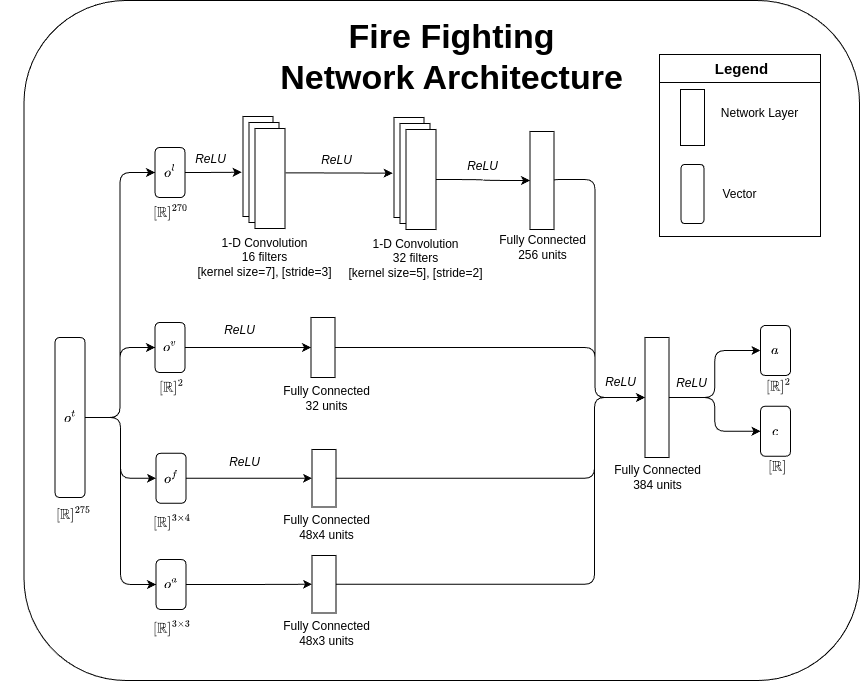

The diagram above was exported from draw.io. Its source (the exported page's mxGraphModel, read from the mxfile embedded in the PNG):
<mxGraphModel dx="1012" dy="624" grid="0" gridSize="10" guides="1" tooltips="1" connect="1" arrows="1" fold="1" page="1" pageScale="1" pageWidth="1169" pageHeight="827" math="1" shadow="0">
  <root>
    <mxCell id="0" />
    <mxCell id="1" parent="0" />
    <mxCell id="59" value="" style="rounded=1;whiteSpace=wrap;html=1;" parent="1" vertex="1">
      <mxGeometry x="53.5" y="33" width="835.5" height="680" as="geometry" />
    </mxCell>
    <mxCell id="71" value="" style="rounded=0;whiteSpace=wrap;html=1;" parent="1" vertex="1">
      <mxGeometry x="689" y="87" width="161" height="182" as="geometry" />
    </mxCell>
    <mxCell id="77" value="" style="rounded=0;whiteSpace=wrap;html=1;" parent="1" vertex="1">
      <mxGeometry x="689" y="87" width="161" height="28" as="geometry" />
    </mxCell>
    <mxCell id="4" style="edgeStyle=orthogonalEdgeStyle;html=1;entryX=0;entryY=0.5;entryDx=0;entryDy=0;" parent="1" source="2" target="3" edge="1">
      <mxGeometry relative="1" as="geometry" />
    </mxCell>
    <mxCell id="24" style="edgeStyle=orthogonalEdgeStyle;html=1;exitX=1;exitY=0.5;exitDx=0;exitDy=0;entryX=0;entryY=0.5;entryDx=0;entryDy=0;" parent="1" source="2" target="14" edge="1">
      <mxGeometry relative="1" as="geometry" />
    </mxCell>
    <mxCell id="37" style="edgeStyle=orthogonalEdgeStyle;html=1;exitX=1;exitY=0.5;exitDx=0;exitDy=0;entryX=0;entryY=0.5;entryDx=0;entryDy=0;" parent="1" source="2" target="26" edge="1">
      <mxGeometry relative="1" as="geometry" />
    </mxCell>
    <mxCell id="85" style="edgeStyle=orthogonalEdgeStyle;html=1;entryX=0;entryY=0.5;entryDx=0;entryDy=0;" edge="1" parent="1" source="2" target="83">
      <mxGeometry relative="1" as="geometry" />
    </mxCell>
    <mxCell id="2" value="$$o^t$$" style="rounded=1;whiteSpace=wrap;html=1;" parent="1" vertex="1">
      <mxGeometry x="84.5" y="370" width="30" height="160" as="geometry" />
    </mxCell>
    <mxCell id="11" style="edgeStyle=orthogonalEdgeStyle;curved=1;html=1;entryX=-0.046;entryY=0.557;entryDx=0;entryDy=0;entryPerimeter=0;" parent="1" source="3" target="5" edge="1">
      <mxGeometry relative="1" as="geometry" />
    </mxCell>
    <mxCell id="3" value="$$o^l$$" style="rounded=1;whiteSpace=wrap;html=1;" parent="1" vertex="1">
      <mxGeometry x="184.5" y="180" width="30" height="50" as="geometry" />
    </mxCell>
    <mxCell id="10" value="" style="group" parent="1" vertex="1" connectable="0">
      <mxGeometry x="272.5" y="149" width="42" height="112" as="geometry" />
    </mxCell>
    <mxCell id="5" value="" style="rounded=0;whiteSpace=wrap;html=1;" parent="10" vertex="1">
      <mxGeometry width="30" height="100" as="geometry" />
    </mxCell>
    <mxCell id="7" value="" style="rounded=0;whiteSpace=wrap;html=1;" parent="10" vertex="1">
      <mxGeometry x="6" y="6" width="30" height="100" as="geometry" />
    </mxCell>
    <mxCell id="8" value="" style="rounded=0;whiteSpace=wrap;html=1;" parent="10" vertex="1">
      <mxGeometry x="12" y="12" width="30" height="100" as="geometry" />
    </mxCell>
    <mxCell id="12" value="1-D Convolution&lt;br&gt;16 filters&lt;br&gt;[kernel size=7], [stride=3]" style="text;html=1;align=center;verticalAlign=middle;resizable=0;points=[];autosize=1;strokeColor=none;fillColor=none;" parent="1" vertex="1">
      <mxGeometry x="213.5" y="260" width="160" height="60" as="geometry" />
    </mxCell>
    <mxCell id="30" style="edgeStyle=orthogonalEdgeStyle;curved=1;html=1;entryX=0;entryY=0.5;entryDx=0;entryDy=0;exitX=1;exitY=0.5;exitDx=0;exitDy=0;" parent="1" source="14" target="28" edge="1">
      <mxGeometry relative="1" as="geometry">
        <mxPoint x="284.5" y="380" as="sourcePoint" />
      </mxGeometry>
    </mxCell>
    <mxCell id="14" value="$$o^v$$" style="rounded=1;whiteSpace=wrap;html=1;" parent="1" vertex="1">
      <mxGeometry x="184.5" y="355" width="30" height="50" as="geometry" />
    </mxCell>
    <mxCell id="15" style="edgeStyle=orthogonalEdgeStyle;curved=1;html=1;entryX=-0.046;entryY=0.557;entryDx=0;entryDy=0;entryPerimeter=0;exitX=1.019;exitY=0.444;exitDx=0;exitDy=0;exitPerimeter=0;" parent="1" source="8" target="17" edge="1">
      <mxGeometry relative="1" as="geometry">
        <mxPoint x="413.5" y="205.9999999999999" as="sourcePoint" />
      </mxGeometry>
    </mxCell>
    <mxCell id="16" value="" style="group" parent="1" vertex="1" connectable="0">
      <mxGeometry x="423.5" y="150" width="42" height="112" as="geometry" />
    </mxCell>
    <mxCell id="17" value="" style="rounded=0;whiteSpace=wrap;html=1;" parent="16" vertex="1">
      <mxGeometry width="30" height="100" as="geometry" />
    </mxCell>
    <mxCell id="18" value="" style="rounded=0;whiteSpace=wrap;html=1;" parent="16" vertex="1">
      <mxGeometry x="6" y="6" width="30" height="100" as="geometry" />
    </mxCell>
    <mxCell id="19" value="" style="rounded=0;whiteSpace=wrap;html=1;" parent="16" vertex="1">
      <mxGeometry x="12" y="12" width="30" height="100" as="geometry" />
    </mxCell>
    <mxCell id="20" value="1-D Convolution&lt;br&gt;32 filters&lt;br&gt;[kernel size=5], [stride=2]" style="text;html=1;align=center;verticalAlign=middle;resizable=0;points=[];autosize=1;strokeColor=none;fillColor=none;" parent="1" vertex="1">
      <mxGeometry x="364.5" y="261" width="160" height="60" as="geometry" />
    </mxCell>
    <mxCell id="22" value="Fully Connected&lt;br&gt;256 units" style="text;html=1;align=center;verticalAlign=middle;resizable=0;points=[];autosize=1;strokeColor=none;fillColor=none;" parent="1" vertex="1">
      <mxGeometry x="516.5" y="260" width="110" height="40" as="geometry" />
    </mxCell>
    <mxCell id="23" style="edgeStyle=orthogonalEdgeStyle;curved=1;html=1;entryX=0;entryY=0.5;entryDx=0;entryDy=0;" parent="1" source="19" target="42" edge="1">
      <mxGeometry relative="1" as="geometry">
        <mxPoint x="604.5" y="212" as="targetPoint" />
      </mxGeometry>
    </mxCell>
    <mxCell id="41" style="edgeStyle=orthogonalEdgeStyle;curved=1;html=1;entryX=0;entryY=0.5;entryDx=0;entryDy=0;exitX=1;exitY=0.5;exitDx=0;exitDy=0;" parent="1" source="26" target="40" edge="1">
      <mxGeometry relative="1" as="geometry">
        <mxPoint x="285.5" y="510.75" as="sourcePoint" />
      </mxGeometry>
    </mxCell>
    <mxCell id="26" value="$$o^f$$" style="rounded=1;whiteSpace=wrap;html=1;" parent="1" vertex="1">
      <mxGeometry x="185.5" y="485.75" width="30" height="50" as="geometry" />
    </mxCell>
    <mxCell id="45" style="edgeStyle=orthogonalEdgeStyle;html=1;exitX=1;exitY=0.5;exitDx=0;exitDy=0;entryX=0;entryY=0.5;entryDx=0;entryDy=0;" parent="1" source="28" target="43" edge="1">
      <mxGeometry relative="1" as="geometry">
        <Array as="points">
          <mxPoint x="624.5" y="380" />
          <mxPoint x="624.5" y="430" />
        </Array>
      </mxGeometry>
    </mxCell>
    <mxCell id="28" value="" style="rounded=0;whiteSpace=wrap;html=1;" parent="1" vertex="1">
      <mxGeometry x="340.5" y="350" width="24" height="60" as="geometry" />
    </mxCell>
    <mxCell id="29" value="Fully Connected&lt;br&gt;32 units" style="text;html=1;align=center;verticalAlign=middle;resizable=0;points=[];autosize=1;strokeColor=none;fillColor=none;" parent="1" vertex="1">
      <mxGeometry x="303.5" y="410" width="105" height="41" as="geometry" />
    </mxCell>
    <mxCell id="39" value="Fully Connected&lt;br&gt;48x4 units" style="text;html=1;align=center;verticalAlign=middle;resizable=0;points=[];autosize=1;strokeColor=none;fillColor=none;" parent="1" vertex="1">
      <mxGeometry x="303.5" y="539.5" width="105" height="41" as="geometry" />
    </mxCell>
    <mxCell id="47" style="edgeStyle=orthogonalEdgeStyle;html=1;entryX=0;entryY=0.5;entryDx=0;entryDy=0;" parent="1" source="40" target="43" edge="1">
      <mxGeometry relative="1" as="geometry">
        <Array as="points">
          <mxPoint x="624" y="511" />
          <mxPoint x="624" y="430" />
        </Array>
      </mxGeometry>
    </mxCell>
    <mxCell id="40" value="" style="rounded=0;whiteSpace=wrap;html=1;" parent="1" vertex="1">
      <mxGeometry x="341.5" y="482" width="24" height="57.5" as="geometry" />
    </mxCell>
    <mxCell id="44" style="edgeStyle=orthogonalEdgeStyle;html=1;exitX=1;exitY=0.5;exitDx=0;exitDy=0;entryX=0;entryY=0.5;entryDx=0;entryDy=0;" parent="1" source="42" target="43" edge="1">
      <mxGeometry relative="1" as="geometry">
        <Array as="points">
          <mxPoint x="624.5" y="212" />
          <mxPoint x="624.5" y="430" />
        </Array>
      </mxGeometry>
    </mxCell>
    <mxCell id="42" value="" style="rounded=0;whiteSpace=wrap;html=1;" parent="1" vertex="1">
      <mxGeometry x="559.5" y="164" width="24" height="98" as="geometry" />
    </mxCell>
    <mxCell id="62" style="edgeStyle=orthogonalEdgeStyle;html=1;exitX=1;exitY=0.5;exitDx=0;exitDy=0;entryX=0;entryY=0.5;entryDx=0;entryDy=0;" parent="1" source="43" edge="1" target="91">
      <mxGeometry relative="1" as="geometry">
        <mxPoint x="752.5" y="430" as="targetPoint" />
      </mxGeometry>
    </mxCell>
    <mxCell id="93" style="edgeStyle=orthogonalEdgeStyle;html=1;exitX=1;exitY=0.5;exitDx=0;exitDy=0;entryX=0;entryY=0.5;entryDx=0;entryDy=0;" edge="1" parent="1" source="43" target="92">
      <mxGeometry relative="1" as="geometry" />
    </mxCell>
    <mxCell id="43" value="" style="rounded=0;whiteSpace=wrap;html=1;" parent="1" vertex="1">
      <mxGeometry x="674.5" y="370" width="24" height="120" as="geometry" />
    </mxCell>
    <mxCell id="48" value="Fully Connected&lt;br&gt;384 units" style="text;html=1;align=center;verticalAlign=middle;resizable=0;points=[];autosize=1;strokeColor=none;fillColor=none;" parent="1" vertex="1">
      <mxGeometry x="631.5" y="490" width="110" height="40" as="geometry" />
    </mxCell>
    <mxCell id="49" value="$$[\mathbb{R}]^{270}$$" style="text;html=1;align=center;verticalAlign=middle;resizable=0;points=[];autosize=1;strokeColor=none;fillColor=none;" parent="1" vertex="1">
      <mxGeometry x="124.5" y="230" width="150" height="30" as="geometry" />
    </mxCell>
    <mxCell id="53" value="$$[\mathbb{R}]^{2}$$" style="text;html=1;align=center;verticalAlign=middle;resizable=0;points=[];autosize=1;strokeColor=none;fillColor=none;" parent="1" vertex="1">
      <mxGeometry x="134.5" y="407" width="132" height="26" as="geometry" />
    </mxCell>
    <mxCell id="55" value="$$[\mathbb{R}]^{3\times4}$$" style="text;html=1;align=center;verticalAlign=middle;resizable=0;points=[];autosize=1;strokeColor=none;fillColor=none;" parent="1" vertex="1">
      <mxGeometry x="115.5" y="541.5" width="170" height="26" as="geometry" />
    </mxCell>
    <mxCell id="58" value="$$[\mathbb{R}]^{275}$$" style="text;html=1;align=center;verticalAlign=middle;resizable=0;points=[];autosize=1;strokeColor=none;fillColor=none;" parent="1" vertex="1">
      <mxGeometry x="30.5" y="534" width="145" height="26" as="geometry" />
    </mxCell>
    <mxCell id="63" value="ReLU" style="text;html=1;align=center;verticalAlign=middle;resizable=0;points=[];autosize=1;strokeColor=none;fillColor=none;fontStyle=2" parent="1" vertex="1">
      <mxGeometry x="215.5" y="179" width="49" height="26" as="geometry" />
    </mxCell>
    <mxCell id="64" value="ReLU" style="text;html=1;align=center;verticalAlign=middle;resizable=0;points=[];autosize=1;strokeColor=none;fillColor=none;fontStyle=2" parent="1" vertex="1">
      <mxGeometry x="341.5" y="180" width="49" height="26" as="geometry" />
    </mxCell>
    <mxCell id="65" value="ReLU" style="text;html=1;align=center;verticalAlign=middle;resizable=0;points=[];autosize=1;strokeColor=none;fillColor=none;fontStyle=2" parent="1" vertex="1">
      <mxGeometry x="625.5" y="402" width="49" height="26" as="geometry" />
    </mxCell>
    <mxCell id="66" value="ReLU" style="text;html=1;align=center;verticalAlign=middle;resizable=0;points=[];autosize=1;strokeColor=none;fillColor=none;fontStyle=2" parent="1" vertex="1">
      <mxGeometry x="487.5" y="186" width="49" height="26" as="geometry" />
    </mxCell>
    <mxCell id="67" value="ReLU" style="text;html=1;align=center;verticalAlign=middle;resizable=0;points=[];autosize=1;strokeColor=none;fillColor=none;fontStyle=2" parent="1" vertex="1">
      <mxGeometry x="244.5" y="350" width="49" height="26" as="geometry" />
    </mxCell>
    <mxCell id="69" value="ReLU" style="text;html=1;align=center;verticalAlign=middle;resizable=0;points=[];autosize=1;strokeColor=none;fillColor=none;fontStyle=2" parent="1" vertex="1">
      <mxGeometry x="249.5" y="482" width="49" height="26" as="geometry" />
    </mxCell>
    <mxCell id="70" value="ReLU" style="text;html=1;align=center;verticalAlign=middle;resizable=0;points=[];autosize=1;strokeColor=none;fillColor=none;fontStyle=2" parent="1" vertex="1">
      <mxGeometry x="696.5" y="403" width="49" height="26" as="geometry" />
    </mxCell>
    <mxCell id="72" value="" style="rounded=0;whiteSpace=wrap;html=1;" parent="1" vertex="1">
      <mxGeometry x="710" y="122" width="24" height="56" as="geometry" />
    </mxCell>
    <mxCell id="73" value="Legend" style="text;html=1;align=center;verticalAlign=middle;resizable=0;points=[];autosize=1;strokeColor=none;fillColor=none;fontStyle=1;fontSize=15;" parent="1" vertex="1">
      <mxGeometry x="735" y="86" width="71" height="30" as="geometry" />
    </mxCell>
    <mxCell id="74" value="Network Layer" style="text;html=1;align=center;verticalAlign=middle;resizable=0;points=[];autosize=1;strokeColor=none;fillColor=none;" parent="1" vertex="1">
      <mxGeometry x="741" y="133" width="95" height="26" as="geometry" />
    </mxCell>
    <mxCell id="75" value="" style="rounded=1;whiteSpace=wrap;html=1;" parent="1" vertex="1">
      <mxGeometry x="710.5" y="197" width="23" height="59" as="geometry" />
    </mxCell>
    <mxCell id="76" value="Vector" style="text;html=1;align=center;verticalAlign=middle;resizable=0;points=[];autosize=1;strokeColor=none;fillColor=none;" parent="1" vertex="1">
      <mxGeometry x="742.5" y="213.5" width="52" height="26" as="geometry" />
    </mxCell>
    <mxCell id="78" value="Fire Fighting&lt;br&gt;Network Architecture" style="text;html=1;align=center;verticalAlign=middle;resizable=0;points=[];autosize=1;strokeColor=none;fillColor=none;fontSize=34;fontStyle=1" parent="1" vertex="1">
      <mxGeometry x="300.5" y="42" width="361" height="94" as="geometry" />
    </mxCell>
    <mxCell id="88" style="edgeStyle=orthogonalEdgeStyle;html=1;entryX=0;entryY=0.5;entryDx=0;entryDy=0;" edge="1" parent="1" source="83" target="87">
      <mxGeometry relative="1" as="geometry" />
    </mxCell>
    <mxCell id="83" value="$$o^a$$" style="rounded=1;whiteSpace=wrap;html=1;" vertex="1" parent="1">
      <mxGeometry x="185.5" y="592" width="30" height="50" as="geometry" />
    </mxCell>
    <mxCell id="84" value="$$[\mathbb{R}]^{3\times3}$$" style="text;html=1;align=center;verticalAlign=middle;resizable=0;points=[];autosize=1;strokeColor=none;fillColor=none;" vertex="1" parent="1">
      <mxGeometry x="115.5" y="647.75" width="170" height="26" as="geometry" />
    </mxCell>
    <mxCell id="86" value="Fully Connected&lt;br&gt;48x3 units" style="text;html=1;align=center;verticalAlign=middle;resizable=0;points=[];autosize=1;strokeColor=none;fillColor=none;" vertex="1" parent="1">
      <mxGeometry x="303.5" y="645.5" width="105" height="41" as="geometry" />
    </mxCell>
    <mxCell id="90" style="edgeStyle=orthogonalEdgeStyle;html=1;entryX=0;entryY=0.5;entryDx=0;entryDy=0;" edge="1" parent="1" source="87" target="43">
      <mxGeometry relative="1" as="geometry">
        <Array as="points">
          <mxPoint x="624" y="617" />
          <mxPoint x="624" y="430" />
        </Array>
      </mxGeometry>
    </mxCell>
    <mxCell id="87" value="" style="rounded=0;whiteSpace=wrap;html=1;" vertex="1" parent="1">
      <mxGeometry x="341.5" y="588" width="24" height="57.5" as="geometry" />
    </mxCell>
    <mxCell id="91" value="$$a$$" style="rounded=1;whiteSpace=wrap;html=1;" vertex="1" parent="1">
      <mxGeometry x="790" y="358" width="30" height="50" as="geometry" />
    </mxCell>
    <mxCell id="92" value="$$c$$" style="rounded=1;whiteSpace=wrap;html=1;" vertex="1" parent="1">
      <mxGeometry x="790" y="438.75" width="30" height="50" as="geometry" />
    </mxCell>
    <mxCell id="94" value="$$[\mathbb{R}]^{2}$$" style="text;html=1;align=center;verticalAlign=middle;resizable=0;points=[];autosize=1;strokeColor=none;fillColor=none;" vertex="1" parent="1">
      <mxGeometry x="741.5" y="406" width="132" height="26" as="geometry" />
    </mxCell>
    <mxCell id="95" value="$$[\mathbb{R}]$$" style="text;html=1;align=center;verticalAlign=middle;resizable=0;points=[];autosize=1;strokeColor=none;fillColor=none;" vertex="1" parent="1">
      <mxGeometry x="751.5" y="486.75" width="111" height="26" as="geometry" />
    </mxCell>
  </root>
</mxGraphModel>